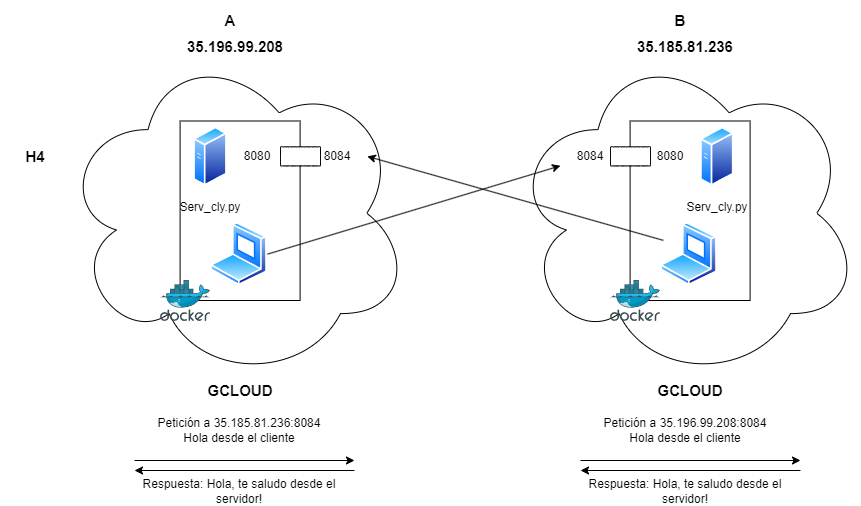

The diagram above was exported from draw.io. Its source (the exported page's mxGraphModel, read from the mxfile embedded in the PNG):
<mxGraphModel dx="1434" dy="1915" grid="1" gridSize="10" guides="1" tooltips="1" connect="1" arrows="1" fold="1" page="1" pageScale="1" pageWidth="827" pageHeight="1169" math="0" shadow="0">
  <root>
    <mxCell id="0" />
    <mxCell id="1" parent="0" />
    <mxCell id="2" value="" style="ellipse;shape=cloud;whiteSpace=wrap;html=1;" vertex="1" parent="1">
      <mxGeometry x="570" y="1065.5" width="350" height="334.5" as="geometry" />
    </mxCell>
    <mxCell id="3" value="" style="rounded=0;whiteSpace=wrap;html=1;" vertex="1" parent="1">
      <mxGeometry x="689.6" y="1140.5" width="120" height="179.5" as="geometry" />
    </mxCell>
    <mxCell id="4" value="" style="image;aspect=fixed;perimeter=ellipsePerimeter;html=1;align=center;shadow=0;dashed=0;spacingTop=3;image=img/lib/active_directory/generic_server.svg;" vertex="1" parent="1">
      <mxGeometry x="760" y="1146.22" width="33.6" height="60" as="geometry" />
    </mxCell>
    <mxCell id="5" value="" style="image;aspect=fixed;perimeter=ellipsePerimeter;html=1;align=center;shadow=0;dashed=0;spacingTop=3;image=img/lib/active_directory/laptop_client.svg;" vertex="1" parent="1">
      <mxGeometry x="720.0000000000001" y="1241.93" width="57.05" height="63.39" as="geometry" />
    </mxCell>
    <mxCell id="6" value="" style="image;sketch=0;aspect=fixed;html=1;points=[];align=center;fontSize=12;image=img/lib/mscae/Docker.svg;" vertex="1" parent="1">
      <mxGeometry x="670" y="1300" width="50" height="41" as="geometry" />
    </mxCell>
    <mxCell id="7" value="" style="whiteSpace=wrap;html=1;shape=mxgraph.basic.cloud_rect" vertex="1" parent="1">
      <mxGeometry x="670" y="1166.21" width="40" height="19.29" as="geometry" />
    </mxCell>
    <mxCell id="8" value="&lt;div style=&quot;font-size: 15px;&quot;&gt;&lt;b&gt;35.185.81.236&lt;/b&gt;&lt;/div&gt;" style="text;html=1;align=center;verticalAlign=middle;whiteSpace=wrap;rounded=0;" vertex="1" parent="1">
      <mxGeometry x="660" y="1045.5" width="170" height="40" as="geometry" />
    </mxCell>
    <mxCell id="9" value="Serv_cly.py" style="text;html=1;align=center;verticalAlign=middle;whiteSpace=wrap;rounded=0;" vertex="1" parent="1">
      <mxGeometry x="746.8000000000001" y="1211.93" width="60" height="30" as="geometry" />
    </mxCell>
    <mxCell id="10" value="8084" style="text;html=1;align=center;verticalAlign=middle;whiteSpace=wrap;rounded=0;" vertex="1" parent="1">
      <mxGeometry x="620" y="1161.21" width="60" height="30" as="geometry" />
    </mxCell>
    <mxCell id="11" value="8080" style="text;html=1;align=center;verticalAlign=middle;whiteSpace=wrap;rounded=0;" vertex="1" parent="1">
      <mxGeometry x="700" y="1161.22" width="60" height="30" as="geometry" />
    </mxCell>
    <mxCell id="12" value="&lt;div style=&quot;font-size: 15px;&quot;&gt;&lt;b&gt;H4&lt;/b&gt;&lt;/div&gt;" style="text;html=1;align=center;verticalAlign=middle;whiteSpace=wrap;rounded=0;" vertex="1" parent="1">
      <mxGeometry x="60" y="1166.22" width="70" height="20" as="geometry" />
    </mxCell>
    <mxCell id="13" value="&lt;div style=&quot;font-size: 15px;&quot;&gt;&lt;b&gt;GCLOUD&lt;/b&gt;&lt;/div&gt;" style="text;html=1;align=center;verticalAlign=middle;whiteSpace=wrap;rounded=0;" vertex="1" parent="1">
      <mxGeometry x="664.6" y="1400" width="170" height="20" as="geometry" />
    </mxCell>
    <mxCell id="14" value="&lt;div style=&quot;font-size: 15px;&quot;&gt;&lt;b&gt;B&lt;/b&gt;&lt;/div&gt;" style="text;html=1;align=center;verticalAlign=middle;whiteSpace=wrap;rounded=0;" vertex="1" parent="1">
      <mxGeometry x="654.6" y="1020" width="170" height="40" as="geometry" />
    </mxCell>
    <mxCell id="15" value="" style="ellipse;shape=cloud;whiteSpace=wrap;html=1;" vertex="1" parent="1">
      <mxGeometry x="119.99999999999997" y="1065.5" width="350" height="334.5" as="geometry" />
    </mxCell>
    <mxCell id="16" value="" style="rounded=0;whiteSpace=wrap;html=1;" vertex="1" parent="1">
      <mxGeometry x="239.6" y="1140.5" width="120" height="179.5" as="geometry" />
    </mxCell>
    <mxCell id="17" value="" style="image;aspect=fixed;perimeter=ellipsePerimeter;html=1;align=center;shadow=0;dashed=0;spacingTop=3;image=img/lib/active_directory/generic_server.svg;" vertex="1" parent="1">
      <mxGeometry x="253.2" y="1146.22" width="33.6" height="60" as="geometry" />
    </mxCell>
    <mxCell id="18" value="" style="image;aspect=fixed;perimeter=ellipsePerimeter;html=1;align=center;shadow=0;dashed=0;spacingTop=3;image=img/lib/active_directory/laptop_client.svg;" vertex="1" parent="1">
      <mxGeometry x="270.0000000000001" y="1241.93" width="57.05" height="63.39" as="geometry" />
    </mxCell>
    <mxCell id="19" value="" style="image;sketch=0;aspect=fixed;html=1;points=[];align=center;fontSize=12;image=img/lib/mscae/Docker.svg;" vertex="1" parent="1">
      <mxGeometry x="219.99999999999997" y="1300" width="50" height="41" as="geometry" />
    </mxCell>
    <mxCell id="20" value="" style="whiteSpace=wrap;html=1;shape=mxgraph.basic.cloud_rect" vertex="1" parent="1">
      <mxGeometry x="340" y="1166.21" width="40" height="19.29" as="geometry" />
    </mxCell>
    <mxCell id="21" value="&lt;div style=&quot;font-size: 15px;&quot;&gt;&lt;b&gt;35.196.99.208&lt;/b&gt;&lt;/div&gt;" style="text;html=1;align=center;verticalAlign=middle;whiteSpace=wrap;rounded=0;" vertex="1" parent="1">
      <mxGeometry x="209.99999999999997" y="1045.5" width="170" height="40" as="geometry" />
    </mxCell>
    <mxCell id="22" value="Serv_cly.py" style="text;html=1;align=center;verticalAlign=middle;whiteSpace=wrap;rounded=0;" vertex="1" parent="1">
      <mxGeometry x="240.00000000000006" y="1211.93" width="60" height="30" as="geometry" />
    </mxCell>
    <mxCell id="23" value="8080" style="text;html=1;align=center;verticalAlign=middle;whiteSpace=wrap;rounded=0;" vertex="1" parent="1">
      <mxGeometry x="286.79999999999995" y="1160.8500000000001" width="60" height="30" as="geometry" />
    </mxCell>
    <mxCell id="24" value="8084" style="text;html=1;align=center;verticalAlign=middle;whiteSpace=wrap;rounded=0;" vertex="1" parent="1">
      <mxGeometry x="366.79999999999995" y="1160.8600000000001" width="60" height="30" as="geometry" />
    </mxCell>
    <mxCell id="25" value="&lt;div style=&quot;font-size: 15px;&quot;&gt;&lt;b&gt;GCLOUD&lt;/b&gt;&lt;/div&gt;" style="text;html=1;align=center;verticalAlign=middle;whiteSpace=wrap;rounded=0;" vertex="1" parent="1">
      <mxGeometry x="214.6" y="1400" width="170" height="20" as="geometry" />
    </mxCell>
    <mxCell id="26" value="&lt;div style=&quot;font-size: 15px;&quot;&gt;&lt;b&gt;A&lt;/b&gt;&lt;/div&gt;" style="text;html=1;align=center;verticalAlign=middle;whiteSpace=wrap;rounded=0;" vertex="1" parent="1">
      <mxGeometry x="204.6" y="1020" width="170" height="40" as="geometry" />
    </mxCell>
    <mxCell id="27" value="" style="endArrow=classic;html=1;rounded=0;exitX=1;exitY=0.5;exitDx=0;exitDy=0;" edge="1" source="18" target="10" parent="1">
      <mxGeometry width="50" height="50" relative="1" as="geometry">
        <mxPoint x="330" y="1290" as="sourcePoint" />
        <mxPoint x="380" y="1240" as="targetPoint" />
      </mxGeometry>
    </mxCell>
    <mxCell id="28" value="" style="endArrow=classic;html=1;rounded=0;exitX=0;exitY=0.25;exitDx=0;exitDy=0;entryX=1;entryY=0.5;entryDx=0;entryDy=0;" edge="1" source="5" target="24" parent="1">
      <mxGeometry width="50" height="50" relative="1" as="geometry">
        <mxPoint x="330" y="1290" as="sourcePoint" />
        <mxPoint x="380" y="1240" as="targetPoint" />
      </mxGeometry>
    </mxCell>
    <mxCell id="29" value="" style="endArrow=classic;html=1;rounded=0;" edge="1" parent="1">
      <mxGeometry width="50" height="50" relative="1" as="geometry">
        <mxPoint x="194" y="1480" as="sourcePoint" />
        <mxPoint x="414" y="1480" as="targetPoint" />
      </mxGeometry>
    </mxCell>
    <mxCell id="30" value="Petición a 35.185.81.236:8084&lt;div&gt;Hola desde el cliente&lt;/div&gt;" style="text;html=1;align=center;verticalAlign=middle;whiteSpace=wrap;rounded=0;" vertex="1" parent="1">
      <mxGeometry x="194" y="1430" width="210" height="40" as="geometry" />
    </mxCell>
    <mxCell id="31" value="" style="endArrow=none;html=1;rounded=0;startArrow=classic;startFill=1;endFill=0;" edge="1" parent="1">
      <mxGeometry width="50" height="50" relative="1" as="geometry">
        <mxPoint x="194" y="1490" as="sourcePoint" />
        <mxPoint x="414" y="1490" as="targetPoint" />
      </mxGeometry>
    </mxCell>
    <mxCell id="32" value="Respuesta: Hola, te saludo desde el servidor!" style="text;html=1;align=center;verticalAlign=middle;whiteSpace=wrap;rounded=0;" vertex="1" parent="1">
      <mxGeometry x="194" y="1501.43" width="210" height="20" as="geometry" />
    </mxCell>
    <mxCell id="33" value="" style="endArrow=classic;html=1;rounded=0;" edge="1" parent="1">
      <mxGeometry width="50" height="50" relative="1" as="geometry">
        <mxPoint x="640" y="1480" as="sourcePoint" />
        <mxPoint x="860" y="1480" as="targetPoint" />
      </mxGeometry>
    </mxCell>
    <mxCell id="34" value="Petición a 35.196.99.208:8084&lt;div&gt;Hola desde el cliente&lt;/div&gt;" style="text;html=1;align=center;verticalAlign=middle;whiteSpace=wrap;rounded=0;" vertex="1" parent="1">
      <mxGeometry x="640" y="1430" width="210" height="40" as="geometry" />
    </mxCell>
    <mxCell id="35" value="" style="endArrow=none;html=1;rounded=0;startArrow=classic;startFill=1;endFill=0;" edge="1" parent="1">
      <mxGeometry width="50" height="50" relative="1" as="geometry">
        <mxPoint x="640" y="1490" as="sourcePoint" />
        <mxPoint x="860" y="1490" as="targetPoint" />
      </mxGeometry>
    </mxCell>
    <mxCell id="36" value="Respuesta: Hola, te saludo desde el servidor!" style="text;html=1;align=center;verticalAlign=middle;whiteSpace=wrap;rounded=0;" vertex="1" parent="1">
      <mxGeometry x="640" y="1501.43" width="210" height="20" as="geometry" />
    </mxCell>
  </root>
</mxGraphModel>